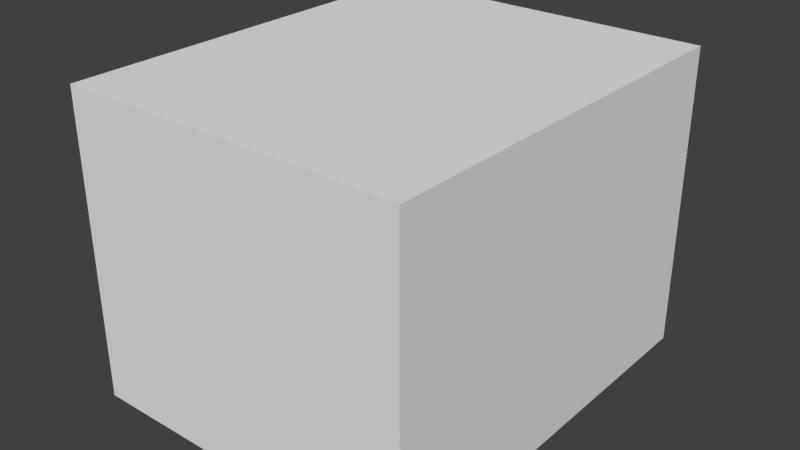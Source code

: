 # Source: box_mesh_test.blend  (saved by Blender 2.63.0; exported with 4.5.12 LTS)
import bpy
from mathutils import Matrix  # noqa: F401  (used for matrix-valued properties, if any)

bpy.ops.wm.read_factory_settings(use_empty=True)
scene = bpy.context.scene
scene.name = 'Scene'

# ---- collections
col_collection_1 = bpy.data.collections.new('Collection 1'); scene.collection.children.link(col_collection_1)

# ---- world
world_world = bpy.data.worlds.new('World'); scene.world = world_world
world_world.color = (0.05088, 0.05088, 0.05088)
world_world.use_sun_shadow = False
world_world.sun_shadow_jitter_overblur = 0.0
world_world.cycles.sampling_method = 'MANUAL'
world_world.cycles.sample_map_resolution = 256

# ---- meshes
me_cube = bpy.data.meshes.new('Cube')
me_cube.from_pydata([(-1.0, -1.0, -1.0), (-1.0, 1.0, -1.0), (1.0, 1.0, -1.0), (1.0, -1.0, -1.0), (-1.0, -1.0, 1.0), (-1.0, 1.0, 1.0), (1.0, 1.0, 1.0), (1.0, -1.0, 1.0)], [], [(4, 5, 1, 0), (5, 6, 2, 1), (6, 7, 3, 2), (7, 4, 0, 3), (0, 1, 2, 3), (7, 6, 5, 4)])
me_cube.use_remesh_preserve_volume = False
me_cube.use_remesh_preserve_attributes = False
me_cube.use_mirror_vertex_groups = False
me_cube.update()

# ---- objects
ob_mesh = bpy.data.objects.new('Mesh', me_cube)

# ---- transforms, parenting, visibility, modifiers, constraints
ob_mesh.location = (-57.33, 24.39, -79.98)
ob_mesh.scale = (67.6, 81.2, 59.8)
ob_mesh.lineart.crease_threshold = 0.0

# ---- collection membership
col_collection_1.objects.link(ob_mesh)

# ---- scene / render settings (as saved in the file)
scene.frame_start = 1; scene.frame_end = 250; scene.frame_set(0)
scene.render.engine = 'BLENDER_EEVEE_NEXT'
scene.render.image_settings.color_mode = 'RGB'
scene.render.image_settings.compression = 90
scene.render.resolution_percentage = 50
scene.render.dither_intensity = 0.0
scene.render.bake_margin = 2
scene.render.bake_bias = 0.0
scene.cycles.use_denoising = False
scene.cycles.samples = 10
scene.cycles.sampling_pattern = 'TABULATED_SOBOL'
scene.cycles.light_sampling_threshold = 0.0
scene.cycles.use_adaptive_sampling = False
scene.cycles.use_light_tree = False
scene.cycles.blur_glossy = 0.0
scene.cycles.volume_bounces = 1
scene.cycles.pixel_filter_type = 'GAUSSIAN'
scene.cycles.sample_clamp_indirect = 0.0
scene.view_settings.view_transform = 'Standard'
bpy.context.view_layer.update()

# ---- added for rendering (the .blend has no active camera and no usable light): camera, sun
cam_auto = bpy.data.cameras.new('AutoCamera')
cam_auto.lens = 50.0
cam_auto.sensor_width = 36.0
cam_auto.clip_end = 3942.67
ob_auto_camera = bpy.data.objects.new('AutoCamera', cam_auto)
scene.collection.objects.link(ob_auto_camera)
ob_auto_camera.location = (167.321, -245.195, 99.7459)
ob_auto_camera.rotation_euler = (1.09748, -7.21219e-08, 0.694738)
scene.camera = ob_auto_camera
light_auto_sun = bpy.data.lights.new('AutoSun', 'SUN')
light_auto_sun.energy = 3.0
light_auto_sun.angle = 0.0523599
ob_auto_sun = bpy.data.objects.new('AutoSun', light_auto_sun)
scene.collection.objects.link(ob_auto_sun)
ob_auto_sun.rotation_euler = (0.872665, 0.174533, 0.523599)
bpy.context.view_layer.update()
